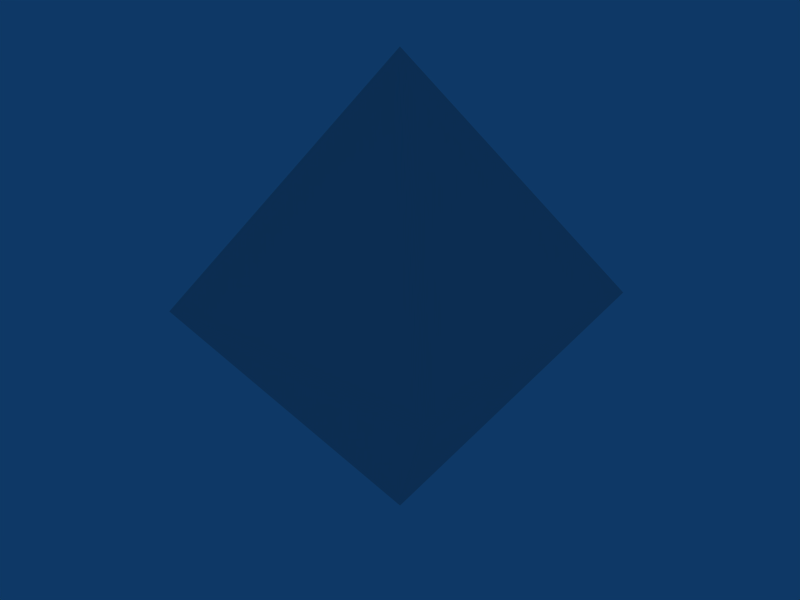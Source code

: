 # Source: armorshard.blend  (saved by Blender 2.42.0; exported with 4.5.12 LTS)
import bpy
from mathutils import Matrix  # noqa: F401  (used for matrix-valued properties, if any)

bpy.ops.wm.read_factory_settings(use_empty=True)
scene = bpy.context.scene
scene.name = 'Scene'

# ---- collections
col_collection_1 = bpy.data.collections.new('Collection 1'); scene.collection.children.link(col_collection_1)

# ---- world
world_world = bpy.data.worlds.new('World'); scene.world = world_world
world_world.color = (0.05656, 0.2208, 0.4)
world_world.use_sun_shadow = False
world_world.sun_shadow_jitter_overblur = 0.0
world_world.cycles.sampling_method = 'MANUAL'
world_world.cycles.sample_map_resolution = 256

# ---- meshes
me_cube = bpy.data.meshes.new('Cube')
me_cube.from_pydata([(-1.641e-06, -7.724, -3.174e-07), (1.639e-06, 7.781, 3.187e-07), (4.899, -0.03308, -4.899), (-4.899, -0.03308, -4.899), (4.899, -0.03309, 4.899), (-4.899, -0.03308, 4.899)], [], [(0, 3, 2), (3, 1, 2), (1, 5, 4), (5, 0, 4), (1, 4, 2), (4, 0, 2), (0, 5, 3), (5, 1, 3)])
me_cube.use_remesh_preserve_volume = False
me_cube.use_remesh_preserve_attributes = False
me_cube.use_mirror_vertex_groups = False
me_cube.update()

# ---- objects
ob_cube = bpy.data.objects.new('Cube', me_cube)

# ---- transforms, parenting, visibility, modifiers, constraints
ob_cube.location = (0.0, 0.0, 0.0)
ob_cube.rotation_euler = (1.571, -0.0, -0.0)
ob_cube.lock_rotations_4d = False
ob_cube.empty_display_type = 'ARROWS'
ob_cube.color = (0.0, 0.0, 0.0, 1.0)
ob_cube.lineart.crease_threshold = 0.0

# ---- collection membership
col_collection_1.objects.link(ob_cube)

# ---- scene / render settings (as saved in the file)
scene.frame_start = 1; scene.frame_end = 250; scene.frame_set(1)
scene.render.engine = 'BLENDER_EEVEE_NEXT'
scene.render.image_settings.color_mode = 'RGB'
scene.render.image_settings.compression = 90
scene.render.resolution_x = 800
scene.render.resolution_y = 600
scene.render.pixel_aspect_x = 100.0
scene.render.pixel_aspect_y = 100.0
scene.render.fps = 25
scene.render.dither_intensity = 0.0
scene.render.use_compositing = False
scene.render.use_sequencer = False
scene.render.bake_bias = 0.0
scene.render.use_stamp_time = False
scene.render.use_stamp_date = False
scene.render.use_stamp_frame = False
scene.render.use_stamp_camera = False
scene.render.use_stamp_scene = False
scene.render.use_stamp_filename = False
scene.render.use_stamp_render_time = False
scene.render.stamp_font_size = 0
scene.cycles.use_denoising = False
scene.cycles.samples = 10
scene.cycles.sampling_pattern = 'TABULATED_SOBOL'
scene.cycles.light_sampling_threshold = 0.0
scene.cycles.use_adaptive_sampling = False
scene.cycles.use_light_tree = False
scene.cycles.blur_glossy = 0.0
scene.cycles.volume_bounces = 1
scene.cycles.pixel_filter_type = 'GAUSSIAN'
scene.cycles.sample_clamp_indirect = 0.0
scene.view_settings.view_transform = 'Raw'
bpy.context.view_layer.update()

# ---- added for rendering (the .blend has no active camera): camera
cam_auto = bpy.data.cameras.new('AutoCamera')
cam_auto.lens = 50.0
cam_auto.sensor_width = 36.0
cam_auto.clip_end = 1000.0
ob_auto_camera = bpy.data.objects.new('AutoCamera', cam_auto)
scene.collection.objects.link(ob_auto_camera)
ob_auto_camera.location = (19.2401, -23.0882, 15.4209)
ob_auto_camera.rotation_euler = (1.09748, -7.21219e-08, 0.694738)
scene.camera = ob_auto_camera
bpy.context.view_layer.update()
